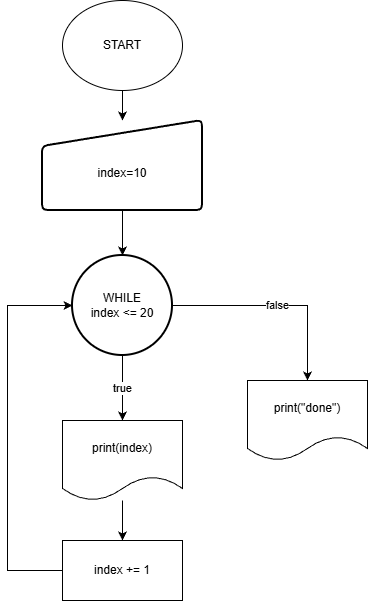

The diagram above was exported from draw.io. Its source (the exported page's mxGraphModel, read from the mxfile embedded in the PNG):
<mxGraphModel dx="1426" dy="757" grid="1" gridSize="10" guides="1" tooltips="1" connect="1" arrows="1" fold="1" page="1" pageScale="1" pageWidth="850" pageHeight="1100" math="0" shadow="0">
  <root>
    <mxCell id="0" />
    <mxCell id="1" parent="0" />
    <mxCell id="tdP3JMC3SeazNan4FyQr-18" edge="1" parent="1" source="tdP3JMC3SeazNan4FyQr-2" style="edgeStyle=orthogonalEdgeStyle;rounded=0;orthogonalLoop=1;jettySize=auto;html=1;entryX=0.5;entryY=0;entryDx=0;entryDy=0;" target="tdP3JMC3SeazNan4FyQr-4">
      <mxGeometry relative="1" as="geometry" />
    </mxCell>
    <mxCell id="tdP3JMC3SeazNan4FyQr-2" parent="1" style="ellipse;whiteSpace=wrap;html=1;" value="START" vertex="1">
      <mxGeometry height="90" width="120" x="365" y="90" as="geometry" />
    </mxCell>
    <mxCell id="tdP3JMC3SeazNan4FyQr-10" edge="1" parent="1" source="tdP3JMC3SeazNan4FyQr-3" style="edgeStyle=orthogonalEdgeStyle;rounded=0;orthogonalLoop=1;jettySize=auto;html=1;entryX=0.5;entryY=0;entryDx=0;entryDy=0;" target="tdP3JMC3SeazNan4FyQr-9" value="false">
      <mxGeometry relative="1" as="geometry" />
    </mxCell>
    <mxCell id="tdP3JMC3SeazNan4FyQr-11" edge="1" parent="1" source="tdP3JMC3SeazNan4FyQr-3" style="edgeStyle=orthogonalEdgeStyle;rounded=0;orthogonalLoop=1;jettySize=auto;html=1;" value="true">
      <mxGeometry relative="1" as="geometry">
        <mxPoint x="425" y="510" as="targetPoint" />
      </mxGeometry>
    </mxCell>
    <mxCell id="tdP3JMC3SeazNan4FyQr-3" parent="1" style="strokeWidth=2;html=1;shape=mxgraph.flowchart.start_2;whiteSpace=wrap;" value="&lt;div&gt;WHILE&lt;/div&gt;&lt;div&gt;index &amp;lt;= 20&lt;/div&gt;" vertex="1">
      <mxGeometry height="100" width="100" x="375" y="345" as="geometry" />
    </mxCell>
    <mxCell id="tdP3JMC3SeazNan4FyQr-4" parent="1" style="html=1;strokeWidth=2;shape=manualInput;whiteSpace=wrap;rounded=1;size=26;arcSize=11;align=center;" value="&lt;div&gt;&lt;br&gt;&lt;/div&gt;index=10" vertex="1">
      <mxGeometry height="90" width="160" x="345" y="210" as="geometry" />
    </mxCell>
    <mxCell id="tdP3JMC3SeazNan4FyQr-5" edge="1" parent="1" source="tdP3JMC3SeazNan4FyQr-4" style="edgeStyle=orthogonalEdgeStyle;rounded=0;orthogonalLoop=1;jettySize=auto;html=1;entryX=0.5;entryY=0;entryDx=0;entryDy=0;entryPerimeter=0;" target="tdP3JMC3SeazNan4FyQr-3">
      <mxGeometry relative="1" as="geometry" />
    </mxCell>
    <mxCell id="tdP3JMC3SeazNan4FyQr-9" parent="1" style="shape=document;whiteSpace=wrap;html=1;boundedLbl=1;" value="print(&quot;done&quot;)" vertex="1">
      <mxGeometry height="80" width="120" x="550" y="470" as="geometry" />
    </mxCell>
    <mxCell id="tdP3JMC3SeazNan4FyQr-16" edge="1" parent="1" source="tdP3JMC3SeazNan4FyQr-13" style="edgeStyle=orthogonalEdgeStyle;rounded=0;orthogonalLoop=1;jettySize=auto;html=1;entryX=0;entryY=0.5;entryDx=0;entryDy=0;entryPerimeter=0;" target="tdP3JMC3SeazNan4FyQr-3">
      <mxGeometry relative="1" as="geometry">
        <Array as="points">
          <mxPoint x="310" y="660" />
          <mxPoint x="310" y="395" />
        </Array>
        <mxPoint x="320" y="400" as="targetPoint" />
      </mxGeometry>
    </mxCell>
    <mxCell id="tdP3JMC3SeazNan4FyQr-13" parent="1" style="rounded=0;whiteSpace=wrap;html=1;" value="index += 1" vertex="1">
      <mxGeometry height="60" width="120" x="365" y="630" as="geometry" />
    </mxCell>
    <mxCell id="tdP3JMC3SeazNan4FyQr-17" edge="1" parent="1" source="tdP3JMC3SeazNan4FyQr-14" style="edgeStyle=orthogonalEdgeStyle;rounded=0;orthogonalLoop=1;jettySize=auto;html=1;entryX=0.5;entryY=0;entryDx=0;entryDy=0;" target="tdP3JMC3SeazNan4FyQr-13">
      <mxGeometry relative="1" as="geometry" />
    </mxCell>
    <mxCell id="tdP3JMC3SeazNan4FyQr-14" parent="1" style="shape=document;whiteSpace=wrap;html=1;boundedLbl=1;" value="print(index)" vertex="1">
      <mxGeometry height="80" width="120" x="365" y="510" as="geometry" />
    </mxCell>
  </root>
</mxGraphModel>